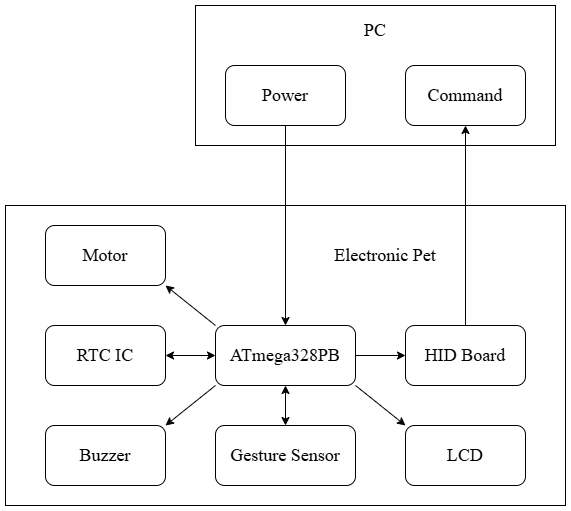

The diagram above was exported from draw.io. Its source (the exported page's mxGraphModel, read from the mxfile embedded in the PNG):
<mxGraphModel dx="794" dy="512" grid="1" gridSize="10" guides="1" tooltips="1" connect="1" arrows="1" fold="1" page="1" pageScale="1" pageWidth="1654" pageHeight="1169" math="0" shadow="0">
  <root>
    <mxCell id="0" />
    <mxCell id="1" parent="0" />
    <mxCell id="BoC6pLmuZn7SSjGLVVyf-19" value="" style="rounded=0;whiteSpace=wrap;html=1;" parent="1" vertex="1">
      <mxGeometry x="100" y="260" width="560" height="300" as="geometry" />
    </mxCell>
    <mxCell id="BoC6pLmuZn7SSjGLVVyf-2" value="" style="rounded=0;whiteSpace=wrap;html=1;" parent="1" vertex="1">
      <mxGeometry x="290" y="60" width="360" height="140" as="geometry" />
    </mxCell>
    <mxCell id="BoC6pLmuZn7SSjGLVVyf-1" value="&lt;font face=&quot;Times New Roman&quot; style=&quot;font-size: 18px;&quot;&gt;Power&lt;/font&gt;" style="rounded=1;whiteSpace=wrap;html=1;" parent="1" vertex="1">
      <mxGeometry x="320" y="120" width="120" height="60" as="geometry" />
    </mxCell>
    <mxCell id="BoC6pLmuZn7SSjGLVVyf-3" value="&lt;font style=&quot;font-size: 18px;&quot; face=&quot;Times New Roman&quot;&gt;PC&lt;/font&gt;" style="text;html=1;align=center;verticalAlign=middle;whiteSpace=wrap;rounded=0;" parent="1" vertex="1">
      <mxGeometry x="440" y="70" width="60" height="30" as="geometry" />
    </mxCell>
    <mxCell id="gqFKl4jtBr8HodwwdSZM-3" style="edgeStyle=orthogonalEdgeStyle;rounded=0;orthogonalLoop=1;jettySize=auto;html=1;exitX=1;exitY=0.5;exitDx=0;exitDy=0;entryX=0;entryY=0.5;entryDx=0;entryDy=0;" edge="1" parent="1" source="BoC6pLmuZn7SSjGLVVyf-4" target="gqFKl4jtBr8HodwwdSZM-1">
      <mxGeometry relative="1" as="geometry" />
    </mxCell>
    <mxCell id="gqFKl4jtBr8HodwwdSZM-7" style="rounded=0;orthogonalLoop=1;jettySize=auto;html=1;exitX=1;exitY=1;exitDx=0;exitDy=0;entryX=0;entryY=0;entryDx=0;entryDy=0;" edge="1" parent="1" source="BoC6pLmuZn7SSjGLVVyf-4" target="BoC6pLmuZn7SSjGLVVyf-10">
      <mxGeometry relative="1" as="geometry" />
    </mxCell>
    <mxCell id="gqFKl4jtBr8HodwwdSZM-8" style="edgeStyle=orthogonalEdgeStyle;rounded=0;orthogonalLoop=1;jettySize=auto;html=1;exitX=0.5;exitY=1;exitDx=0;exitDy=0;entryX=0.5;entryY=0;entryDx=0;entryDy=0;startArrow=classic;startFill=1;" edge="1" parent="1" source="BoC6pLmuZn7SSjGLVVyf-4" target="BoC6pLmuZn7SSjGLVVyf-5">
      <mxGeometry relative="1" as="geometry" />
    </mxCell>
    <mxCell id="gqFKl4jtBr8HodwwdSZM-9" style="edgeStyle=orthogonalEdgeStyle;rounded=0;orthogonalLoop=1;jettySize=auto;html=1;exitX=0;exitY=0.5;exitDx=0;exitDy=0;entryX=1;entryY=0.5;entryDx=0;entryDy=0;startArrow=classic;startFill=1;" edge="1" parent="1" source="BoC6pLmuZn7SSjGLVVyf-4" target="gqFKl4jtBr8HodwwdSZM-2">
      <mxGeometry relative="1" as="geometry" />
    </mxCell>
    <mxCell id="gqFKl4jtBr8HodwwdSZM-10" style="rounded=0;orthogonalLoop=1;jettySize=auto;html=1;exitX=0;exitY=1;exitDx=0;exitDy=0;entryX=1;entryY=0;entryDx=0;entryDy=0;" edge="1" parent="1" source="BoC6pLmuZn7SSjGLVVyf-4" target="BoC6pLmuZn7SSjGLVVyf-17">
      <mxGeometry relative="1" as="geometry" />
    </mxCell>
    <mxCell id="BoC6pLmuZn7SSjGLVVyf-4" value="&lt;font face=&quot;Times New Roman&quot; style=&quot;font-size: 18px;&quot;&gt;ATmega328PB&lt;/font&gt;" style="rounded=1;whiteSpace=wrap;html=1;" parent="1" vertex="1">
      <mxGeometry x="310" y="380" width="140" height="60" as="geometry" />
    </mxCell>
    <mxCell id="BoC6pLmuZn7SSjGLVVyf-5" value="&lt;font face=&quot;Times New Roman&quot; style=&quot;font-size: 18px;&quot;&gt;Gesture Sensor&lt;/font&gt;" style="rounded=1;whiteSpace=wrap;html=1;" parent="1" vertex="1">
      <mxGeometry x="310" y="480" width="140" height="60" as="geometry" />
    </mxCell>
    <mxCell id="BoC6pLmuZn7SSjGLVVyf-6" value="&lt;font face=&quot;Times New Roman&quot; style=&quot;font-size: 18px;&quot;&gt;Command&lt;/font&gt;" style="rounded=1;whiteSpace=wrap;html=1;" parent="1" vertex="1">
      <mxGeometry x="500" y="120" width="120" height="60" as="geometry" />
    </mxCell>
    <mxCell id="BoC6pLmuZn7SSjGLVVyf-10" value="&lt;font face=&quot;Times New Roman&quot; style=&quot;font-size: 18px;&quot;&gt;LCD&lt;/font&gt;" style="rounded=1;whiteSpace=wrap;html=1;" parent="1" vertex="1">
      <mxGeometry x="500" y="480" width="120" height="60" as="geometry" />
    </mxCell>
    <mxCell id="BoC6pLmuZn7SSjGLVVyf-17" value="&lt;font face=&quot;Times New Roman&quot; style=&quot;font-size: 18px;&quot;&gt;Buzzer&lt;/font&gt;" style="rounded=1;whiteSpace=wrap;html=1;" parent="1" vertex="1">
      <mxGeometry x="140" y="480" width="120" height="60" as="geometry" />
    </mxCell>
    <mxCell id="BoC6pLmuZn7SSjGLVVyf-20" value="&lt;font style=&quot;font-size: 18px;&quot; face=&quot;Times New Roman&quot;&gt;Electronic Pet&lt;/font&gt;" style="text;html=1;align=center;verticalAlign=middle;whiteSpace=wrap;rounded=0;" parent="1" vertex="1">
      <mxGeometry x="420" y="295" width="120" height="30" as="geometry" />
    </mxCell>
    <mxCell id="gqFKl4jtBr8HodwwdSZM-13" style="edgeStyle=orthogonalEdgeStyle;rounded=0;orthogonalLoop=1;jettySize=auto;html=1;exitX=0.5;exitY=0;exitDx=0;exitDy=0;entryX=0.5;entryY=1;entryDx=0;entryDy=0;" edge="1" parent="1" source="gqFKl4jtBr8HodwwdSZM-1" target="BoC6pLmuZn7SSjGLVVyf-6">
      <mxGeometry relative="1" as="geometry" />
    </mxCell>
    <mxCell id="gqFKl4jtBr8HodwwdSZM-1" value="&lt;font face=&quot;Times New Roman&quot; style=&quot;font-size: 18px;&quot;&gt;HID Board&lt;/font&gt;" style="rounded=1;whiteSpace=wrap;html=1;" vertex="1" parent="1">
      <mxGeometry x="500" y="380" width="120" height="60" as="geometry" />
    </mxCell>
    <mxCell id="gqFKl4jtBr8HodwwdSZM-2" value="&lt;font face=&quot;Times New Roman&quot; style=&quot;font-size: 18px;&quot;&gt;RTC IC&lt;/font&gt;" style="rounded=1;whiteSpace=wrap;html=1;" vertex="1" parent="1">
      <mxGeometry x="140" y="380" width="120" height="60" as="geometry" />
    </mxCell>
    <mxCell id="gqFKl4jtBr8HodwwdSZM-6" style="rounded=0;orthogonalLoop=1;jettySize=auto;html=1;exitX=0.5;exitY=1;exitDx=0;exitDy=0;entryX=0.5;entryY=0;entryDx=0;entryDy=0;" edge="1" parent="1" source="BoC6pLmuZn7SSjGLVVyf-1" target="BoC6pLmuZn7SSjGLVVyf-4">
      <mxGeometry relative="1" as="geometry">
        <mxPoint x="280" y="260" as="targetPoint" />
      </mxGeometry>
    </mxCell>
    <mxCell id="gqFKl4jtBr8HodwwdSZM-14" style="rounded=0;orthogonalLoop=1;jettySize=auto;html=1;exitX=1;exitY=1;exitDx=0;exitDy=0;entryX=0;entryY=0;entryDx=0;entryDy=0;startArrow=classic;startFill=1;endArrow=none;endFill=0;" edge="1" parent="1" source="gqFKl4jtBr8HodwwdSZM-12" target="BoC6pLmuZn7SSjGLVVyf-4">
      <mxGeometry relative="1" as="geometry" />
    </mxCell>
    <mxCell id="gqFKl4jtBr8HodwwdSZM-12" value="&lt;font face=&quot;Times New Roman&quot; style=&quot;font-size: 18px;&quot;&gt;Motor&lt;/font&gt;" style="rounded=1;whiteSpace=wrap;html=1;" vertex="1" parent="1">
      <mxGeometry x="140" y="280" width="120" height="60" as="geometry" />
    </mxCell>
  </root>
</mxGraphModel>